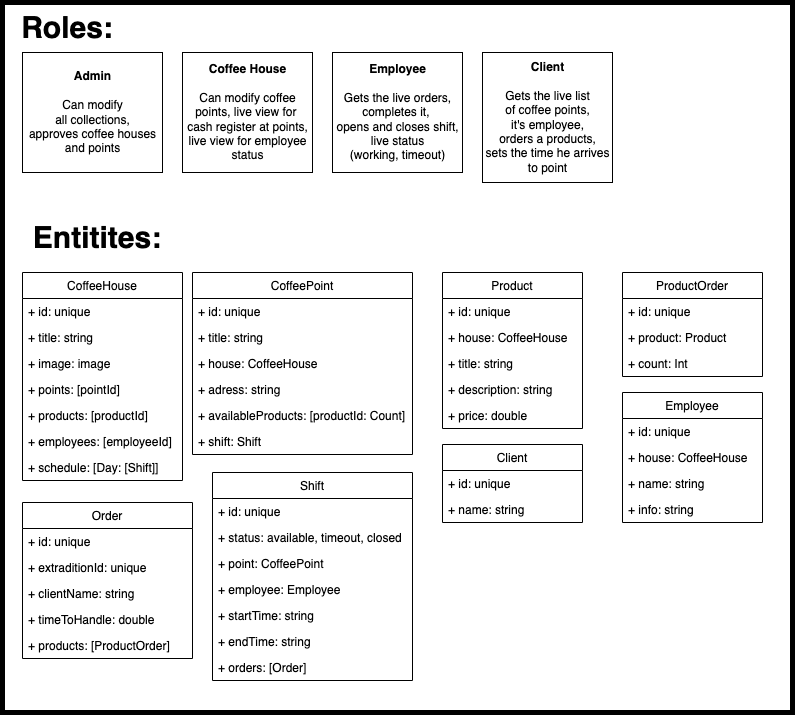

The diagram above was exported from draw.io. Its source (the exported page's mxGraphModel, read from the mxfile embedded in the PNG):
<mxGraphModel dx="771" dy="470" grid="1" gridSize="10" guides="1" tooltips="1" connect="1" arrows="1" fold="1" page="1" pageScale="1" pageWidth="827" pageHeight="1169" math="0" shadow="0">
  <root>
    <mxCell id="0" />
    <mxCell id="1" parent="0" />
    <mxCell id="AikuNNhAHZdG4vAH6uze-6" value="" style="rounded=0;whiteSpace=wrap;html=1;strokeWidth=5;" vertex="1" parent="1">
      <mxGeometry x="20" y="10" width="790" height="710" as="geometry" />
    </mxCell>
    <mxCell id="AikuNNhAHZdG4vAH6uze-7" value="Roles:" style="text;html=1;strokeColor=none;fillColor=none;align=center;verticalAlign=middle;whiteSpace=wrap;rounded=0;strokeWidth=5;fontSize=30;fontStyle=1" vertex="1" parent="1">
      <mxGeometry x="30" y="20" width="110" height="30" as="geometry" />
    </mxCell>
    <mxCell id="AikuNNhAHZdG4vAH6uze-9" value="&lt;b&gt;Admin&lt;br&gt;&lt;/b&gt;&lt;br&gt;Can modify&lt;br&gt;all collections,&lt;br&gt;approves coffee houses &lt;br&gt;and points" style="html=1;strokeWidth=1;fontSize=12;" vertex="1" parent="1">
      <mxGeometry x="40" y="60" width="140" height="120" as="geometry" />
    </mxCell>
    <mxCell id="AikuNNhAHZdG4vAH6uze-10" value="&lt;b&gt;Coffee House&lt;br&gt;&lt;/b&gt;&lt;br&gt;Can modify coffee &lt;br&gt;points, live view for&amp;nbsp;&lt;br&gt;cash register at points,&lt;br&gt;live view for employee &lt;br&gt;status" style="html=1;strokeWidth=1;fontSize=12;" vertex="1" parent="1">
      <mxGeometry x="200" y="60" width="130" height="120" as="geometry" />
    </mxCell>
    <mxCell id="AikuNNhAHZdG4vAH6uze-11" value="&lt;b&gt;Employee&lt;/b&gt;&lt;br&gt;&lt;br&gt;Gets the live orders, &lt;br&gt;completes it,&amp;nbsp;&lt;br&gt;opens and closes shift,&lt;br&gt;live status&lt;br&gt;(working, timeout)" style="html=1;strokeWidth=1;fontSize=12;" vertex="1" parent="1">
      <mxGeometry x="350" y="60" width="130" height="120" as="geometry" />
    </mxCell>
    <mxCell id="AikuNNhAHZdG4vAH6uze-12" value="&lt;b&gt;Client&lt;/b&gt;&lt;br&gt;&lt;br&gt;Gets the live list &lt;br&gt;of coffee points, &lt;br&gt;it's employee,&lt;br&gt;orders a products,&lt;br&gt;sets the time he arrives&lt;br&gt;to point" style="html=1;strokeWidth=1;fontSize=12;" vertex="1" parent="1">
      <mxGeometry x="500" y="60" width="130" height="130" as="geometry" />
    </mxCell>
    <mxCell id="AikuNNhAHZdG4vAH6uze-13" value="Entitites:" style="text;html=1;strokeColor=none;fillColor=none;align=center;verticalAlign=middle;whiteSpace=wrap;rounded=0;strokeWidth=5;fontSize=30;fontStyle=1" vertex="1" parent="1">
      <mxGeometry x="40" y="230" width="150" height="30" as="geometry" />
    </mxCell>
    <mxCell id="AikuNNhAHZdG4vAH6uze-14" value="CoffeeHouse" style="swimlane;fontStyle=0;childLayout=stackLayout;horizontal=1;startSize=26;fillColor=none;horizontalStack=0;resizeParent=1;resizeParentMax=0;resizeLast=0;collapsible=1;marginBottom=0;strokeWidth=1;fontSize=12;" vertex="1" parent="1">
      <mxGeometry x="40" y="280" width="160" height="208" as="geometry" />
    </mxCell>
    <mxCell id="AikuNNhAHZdG4vAH6uze-18" value="+ id: unique" style="text;strokeColor=none;fillColor=none;align=left;verticalAlign=top;spacingLeft=4;spacingRight=4;overflow=hidden;rotatable=0;points=[[0,0.5],[1,0.5]];portConstraint=eastwest;strokeWidth=1;fontSize=12;" vertex="1" parent="AikuNNhAHZdG4vAH6uze-14">
      <mxGeometry y="26" width="160" height="26" as="geometry" />
    </mxCell>
    <mxCell id="AikuNNhAHZdG4vAH6uze-15" value="+ title: string" style="text;strokeColor=none;fillColor=none;align=left;verticalAlign=top;spacingLeft=4;spacingRight=4;overflow=hidden;rotatable=0;points=[[0,0.5],[1,0.5]];portConstraint=eastwest;strokeWidth=1;fontSize=12;" vertex="1" parent="AikuNNhAHZdG4vAH6uze-14">
      <mxGeometry y="52" width="160" height="26" as="geometry" />
    </mxCell>
    <mxCell id="AikuNNhAHZdG4vAH6uze-16" value="+ image: image" style="text;strokeColor=none;fillColor=none;align=left;verticalAlign=top;spacingLeft=4;spacingRight=4;overflow=hidden;rotatable=0;points=[[0,0.5],[1,0.5]];portConstraint=eastwest;strokeWidth=1;fontSize=12;" vertex="1" parent="AikuNNhAHZdG4vAH6uze-14">
      <mxGeometry y="78" width="160" height="26" as="geometry" />
    </mxCell>
    <mxCell id="AikuNNhAHZdG4vAH6uze-17" value="+ points: [pointId]" style="text;strokeColor=none;fillColor=none;align=left;verticalAlign=top;spacingLeft=4;spacingRight=4;overflow=hidden;rotatable=0;points=[[0,0.5],[1,0.5]];portConstraint=eastwest;strokeWidth=1;fontSize=12;" vertex="1" parent="AikuNNhAHZdG4vAH6uze-14">
      <mxGeometry y="104" width="160" height="26" as="geometry" />
    </mxCell>
    <mxCell id="AikuNNhAHZdG4vAH6uze-19" value="+ products: [productId]" style="text;strokeColor=none;fillColor=none;align=left;verticalAlign=top;spacingLeft=4;spacingRight=4;overflow=hidden;rotatable=0;points=[[0,0.5],[1,0.5]];portConstraint=eastwest;strokeWidth=1;fontSize=12;" vertex="1" parent="AikuNNhAHZdG4vAH6uze-14">
      <mxGeometry y="130" width="160" height="26" as="geometry" />
    </mxCell>
    <mxCell id="AikuNNhAHZdG4vAH6uze-49" value="+ employees: [employeeId]" style="text;strokeColor=none;fillColor=none;align=left;verticalAlign=top;spacingLeft=4;spacingRight=4;overflow=hidden;rotatable=0;points=[[0,0.5],[1,0.5]];portConstraint=eastwest;strokeWidth=1;fontSize=12;" vertex="1" parent="AikuNNhAHZdG4vAH6uze-14">
      <mxGeometry y="156" width="160" height="26" as="geometry" />
    </mxCell>
    <mxCell id="AikuNNhAHZdG4vAH6uze-54" value="+ schedule: [Day: [Shift]]" style="text;strokeColor=none;fillColor=none;align=left;verticalAlign=top;spacingLeft=4;spacingRight=4;overflow=hidden;rotatable=0;points=[[0,0.5],[1,0.5]];portConstraint=eastwest;strokeWidth=1;fontSize=12;" vertex="1" parent="AikuNNhAHZdG4vAH6uze-14">
      <mxGeometry y="182" width="160" height="26" as="geometry" />
    </mxCell>
    <mxCell id="AikuNNhAHZdG4vAH6uze-20" value="CoffeePoint" style="swimlane;fontStyle=0;childLayout=stackLayout;horizontal=1;startSize=26;fillColor=none;horizontalStack=0;resizeParent=1;resizeParentMax=0;resizeLast=0;collapsible=1;marginBottom=0;strokeWidth=1;fontSize=12;" vertex="1" parent="1">
      <mxGeometry x="210" y="280" width="220" height="182" as="geometry" />
    </mxCell>
    <mxCell id="AikuNNhAHZdG4vAH6uze-21" value="+ id: unique" style="text;strokeColor=none;fillColor=none;align=left;verticalAlign=top;spacingLeft=4;spacingRight=4;overflow=hidden;rotatable=0;points=[[0,0.5],[1,0.5]];portConstraint=eastwest;strokeWidth=1;fontSize=12;" vertex="1" parent="AikuNNhAHZdG4vAH6uze-20">
      <mxGeometry y="26" width="220" height="26" as="geometry" />
    </mxCell>
    <mxCell id="AikuNNhAHZdG4vAH6uze-66" value="+ title: string" style="text;strokeColor=none;fillColor=none;align=left;verticalAlign=top;spacingLeft=4;spacingRight=4;overflow=hidden;rotatable=0;points=[[0,0.5],[1,0.5]];portConstraint=eastwest;strokeWidth=1;fontSize=12;" vertex="1" parent="AikuNNhAHZdG4vAH6uze-20">
      <mxGeometry y="52" width="220" height="26" as="geometry" />
    </mxCell>
    <mxCell id="AikuNNhAHZdG4vAH6uze-52" value="+ house: CoffeeHouse" style="text;strokeColor=none;fillColor=none;align=left;verticalAlign=top;spacingLeft=4;spacingRight=4;overflow=hidden;rotatable=0;points=[[0,0.5],[1,0.5]];portConstraint=eastwest;strokeWidth=1;fontSize=12;" vertex="1" parent="AikuNNhAHZdG4vAH6uze-20">
      <mxGeometry y="78" width="220" height="26" as="geometry" />
    </mxCell>
    <mxCell id="AikuNNhAHZdG4vAH6uze-22" value="+ adress: string" style="text;strokeColor=none;fillColor=none;align=left;verticalAlign=top;spacingLeft=4;spacingRight=4;overflow=hidden;rotatable=0;points=[[0,0.5],[1,0.5]];portConstraint=eastwest;strokeWidth=1;fontSize=12;" vertex="1" parent="AikuNNhAHZdG4vAH6uze-20">
      <mxGeometry y="104" width="220" height="26" as="geometry" />
    </mxCell>
    <mxCell id="AikuNNhAHZdG4vAH6uze-23" value="+ availableProducts: [productId: Count]" style="text;strokeColor=none;fillColor=none;align=left;verticalAlign=top;spacingLeft=4;spacingRight=4;overflow=hidden;rotatable=0;points=[[0,0.5],[1,0.5]];portConstraint=eastwest;strokeWidth=1;fontSize=12;" vertex="1" parent="AikuNNhAHZdG4vAH6uze-20">
      <mxGeometry y="130" width="220" height="26" as="geometry" />
    </mxCell>
    <mxCell id="AikuNNhAHZdG4vAH6uze-24" value="+ shift: Shift" style="text;strokeColor=none;fillColor=none;align=left;verticalAlign=top;spacingLeft=4;spacingRight=4;overflow=hidden;rotatable=0;points=[[0,0.5],[1,0.5]];portConstraint=eastwest;strokeWidth=1;fontSize=12;" vertex="1" parent="AikuNNhAHZdG4vAH6uze-20">
      <mxGeometry y="156" width="220" height="26" as="geometry" />
    </mxCell>
    <mxCell id="AikuNNhAHZdG4vAH6uze-29" value="Product" style="swimlane;fontStyle=0;childLayout=stackLayout;horizontal=1;startSize=26;fillColor=none;horizontalStack=0;resizeParent=1;resizeParentMax=0;resizeLast=0;collapsible=1;marginBottom=0;strokeWidth=1;fontSize=12;" vertex="1" parent="1">
      <mxGeometry x="460" y="280" width="140" height="156" as="geometry" />
    </mxCell>
    <mxCell id="AikuNNhAHZdG4vAH6uze-30" value="+ id: unique" style="text;strokeColor=none;fillColor=none;align=left;verticalAlign=top;spacingLeft=4;spacingRight=4;overflow=hidden;rotatable=0;points=[[0,0.5],[1,0.5]];portConstraint=eastwest;strokeWidth=1;fontSize=12;" vertex="1" parent="AikuNNhAHZdG4vAH6uze-29">
      <mxGeometry y="26" width="140" height="26" as="geometry" />
    </mxCell>
    <mxCell id="AikuNNhAHZdG4vAH6uze-55" value="+ house: CoffeeHouse" style="text;strokeColor=none;fillColor=none;align=left;verticalAlign=top;spacingLeft=4;spacingRight=4;overflow=hidden;rotatable=0;points=[[0,0.5],[1,0.5]];portConstraint=eastwest;strokeWidth=1;fontSize=12;" vertex="1" parent="AikuNNhAHZdG4vAH6uze-29">
      <mxGeometry y="52" width="140" height="26" as="geometry" />
    </mxCell>
    <mxCell id="AikuNNhAHZdG4vAH6uze-31" value="+ title: string" style="text;strokeColor=none;fillColor=none;align=left;verticalAlign=top;spacingLeft=4;spacingRight=4;overflow=hidden;rotatable=0;points=[[0,0.5],[1,0.5]];portConstraint=eastwest;strokeWidth=1;fontSize=12;" vertex="1" parent="AikuNNhAHZdG4vAH6uze-29">
      <mxGeometry y="78" width="140" height="26" as="geometry" />
    </mxCell>
    <mxCell id="AikuNNhAHZdG4vAH6uze-32" value="+ description: string" style="text;strokeColor=none;fillColor=none;align=left;verticalAlign=top;spacingLeft=4;spacingRight=4;overflow=hidden;rotatable=0;points=[[0,0.5],[1,0.5]];portConstraint=eastwest;strokeWidth=1;fontSize=12;" vertex="1" parent="AikuNNhAHZdG4vAH6uze-29">
      <mxGeometry y="104" width="140" height="26" as="geometry" />
    </mxCell>
    <mxCell id="AikuNNhAHZdG4vAH6uze-33" value="+ price: double" style="text;strokeColor=none;fillColor=none;align=left;verticalAlign=top;spacingLeft=4;spacingRight=4;overflow=hidden;rotatable=0;points=[[0,0.5],[1,0.5]];portConstraint=eastwest;strokeWidth=1;fontSize=12;" vertex="1" parent="AikuNNhAHZdG4vAH6uze-29">
      <mxGeometry y="130" width="140" height="26" as="geometry" />
    </mxCell>
    <mxCell id="AikuNNhAHZdG4vAH6uze-34" value="Shift" style="swimlane;fontStyle=0;childLayout=stackLayout;horizontal=1;startSize=26;fillColor=none;horizontalStack=0;resizeParent=1;resizeParentMax=0;resizeLast=0;collapsible=1;marginBottom=0;strokeWidth=1;fontSize=12;" vertex="1" parent="1">
      <mxGeometry x="230" y="480" width="200" height="208" as="geometry" />
    </mxCell>
    <mxCell id="AikuNNhAHZdG4vAH6uze-35" value="+ id: unique" style="text;strokeColor=none;fillColor=none;align=left;verticalAlign=top;spacingLeft=4;spacingRight=4;overflow=hidden;rotatable=0;points=[[0,0.5],[1,0.5]];portConstraint=eastwest;strokeWidth=1;fontSize=12;" vertex="1" parent="AikuNNhAHZdG4vAH6uze-34">
      <mxGeometry y="26" width="200" height="26" as="geometry" />
    </mxCell>
    <mxCell id="AikuNNhAHZdG4vAH6uze-65" value="+ status: available, timeout, closed" style="text;strokeColor=none;fillColor=none;align=left;verticalAlign=top;spacingLeft=4;spacingRight=4;overflow=hidden;rotatable=0;points=[[0,0.5],[1,0.5]];portConstraint=eastwest;strokeWidth=1;fontSize=12;" vertex="1" parent="AikuNNhAHZdG4vAH6uze-34">
      <mxGeometry y="52" width="200" height="26" as="geometry" />
    </mxCell>
    <mxCell id="AikuNNhAHZdG4vAH6uze-53" value="+ point: CoffeePoint" style="text;strokeColor=none;fillColor=none;align=left;verticalAlign=top;spacingLeft=4;spacingRight=4;overflow=hidden;rotatable=0;points=[[0,0.5],[1,0.5]];portConstraint=eastwest;strokeWidth=1;fontSize=12;" vertex="1" parent="AikuNNhAHZdG4vAH6uze-34">
      <mxGeometry y="78" width="200" height="26" as="geometry" />
    </mxCell>
    <mxCell id="AikuNNhAHZdG4vAH6uze-36" value="+ employee: Employee" style="text;strokeColor=none;fillColor=none;align=left;verticalAlign=top;spacingLeft=4;spacingRight=4;overflow=hidden;rotatable=0;points=[[0,0.5],[1,0.5]];portConstraint=eastwest;strokeWidth=1;fontSize=12;" vertex="1" parent="AikuNNhAHZdG4vAH6uze-34">
      <mxGeometry y="104" width="200" height="26" as="geometry" />
    </mxCell>
    <mxCell id="AikuNNhAHZdG4vAH6uze-37" value="+ startTime: string" style="text;strokeColor=none;fillColor=none;align=left;verticalAlign=top;spacingLeft=4;spacingRight=4;overflow=hidden;rotatable=0;points=[[0,0.5],[1,0.5]];portConstraint=eastwest;strokeWidth=1;fontSize=12;" vertex="1" parent="AikuNNhAHZdG4vAH6uze-34">
      <mxGeometry y="130" width="200" height="26" as="geometry" />
    </mxCell>
    <mxCell id="AikuNNhAHZdG4vAH6uze-38" value="+ endTime: string" style="text;strokeColor=none;fillColor=none;align=left;verticalAlign=top;spacingLeft=4;spacingRight=4;overflow=hidden;rotatable=0;points=[[0,0.5],[1,0.5]];portConstraint=eastwest;strokeWidth=1;fontSize=12;" vertex="1" parent="AikuNNhAHZdG4vAH6uze-34">
      <mxGeometry y="156" width="200" height="26" as="geometry" />
    </mxCell>
    <mxCell id="AikuNNhAHZdG4vAH6uze-39" value="+ orders: [Order]" style="text;strokeColor=none;fillColor=none;align=left;verticalAlign=top;spacingLeft=4;spacingRight=4;overflow=hidden;rotatable=0;points=[[0,0.5],[1,0.5]];portConstraint=eastwest;strokeWidth=1;fontSize=12;" vertex="1" parent="AikuNNhAHZdG4vAH6uze-34">
      <mxGeometry y="182" width="200" height="26" as="geometry" />
    </mxCell>
    <mxCell id="AikuNNhAHZdG4vAH6uze-41" value="Order" style="swimlane;fontStyle=0;childLayout=stackLayout;horizontal=1;startSize=26;fillColor=none;horizontalStack=0;resizeParent=1;resizeParentMax=0;resizeLast=0;collapsible=1;marginBottom=0;strokeWidth=1;fontSize=12;" vertex="1" parent="1">
      <mxGeometry x="40" y="510" width="170" height="156" as="geometry" />
    </mxCell>
    <mxCell id="AikuNNhAHZdG4vAH6uze-42" value="+ id: unique" style="text;strokeColor=none;fillColor=none;align=left;verticalAlign=top;spacingLeft=4;spacingRight=4;overflow=hidden;rotatable=0;points=[[0,0.5],[1,0.5]];portConstraint=eastwest;strokeWidth=1;fontSize=12;" vertex="1" parent="AikuNNhAHZdG4vAH6uze-41">
      <mxGeometry y="26" width="170" height="26" as="geometry" />
    </mxCell>
    <mxCell id="AikuNNhAHZdG4vAH6uze-63" value="+ extraditionId: unique" style="text;strokeColor=none;fillColor=none;align=left;verticalAlign=top;spacingLeft=4;spacingRight=4;overflow=hidden;rotatable=0;points=[[0,0.5],[1,0.5]];portConstraint=eastwest;strokeWidth=1;fontSize=12;" vertex="1" parent="AikuNNhAHZdG4vAH6uze-41">
      <mxGeometry y="52" width="170" height="26" as="geometry" />
    </mxCell>
    <mxCell id="AikuNNhAHZdG4vAH6uze-62" value="+ clientName: string" style="text;strokeColor=none;fillColor=none;align=left;verticalAlign=top;spacingLeft=4;spacingRight=4;overflow=hidden;rotatable=0;points=[[0,0.5],[1,0.5]];portConstraint=eastwest;strokeWidth=1;fontSize=12;" vertex="1" parent="AikuNNhAHZdG4vAH6uze-41">
      <mxGeometry y="78" width="170" height="26" as="geometry" />
    </mxCell>
    <mxCell id="AikuNNhAHZdG4vAH6uze-43" value="+ timeToHandle: double" style="text;strokeColor=none;fillColor=none;align=left;verticalAlign=top;spacingLeft=4;spacingRight=4;overflow=hidden;rotatable=0;points=[[0,0.5],[1,0.5]];portConstraint=eastwest;strokeWidth=1;fontSize=12;" vertex="1" parent="AikuNNhAHZdG4vAH6uze-41">
      <mxGeometry y="104" width="170" height="26" as="geometry" />
    </mxCell>
    <mxCell id="AikuNNhAHZdG4vAH6uze-44" value="+ products: [ProductOrder]" style="text;strokeColor=none;fillColor=none;align=left;verticalAlign=top;spacingLeft=4;spacingRight=4;overflow=hidden;rotatable=0;points=[[0,0.5],[1,0.5]];portConstraint=eastwest;strokeWidth=1;fontSize=12;" vertex="1" parent="AikuNNhAHZdG4vAH6uze-41">
      <mxGeometry y="130" width="170" height="26" as="geometry" />
    </mxCell>
    <mxCell id="AikuNNhAHZdG4vAH6uze-45" value="Employee" style="swimlane;fontStyle=0;childLayout=stackLayout;horizontal=1;startSize=26;fillColor=none;horizontalStack=0;resizeParent=1;resizeParentMax=0;resizeLast=0;collapsible=1;marginBottom=0;strokeWidth=1;fontSize=12;" vertex="1" parent="1">
      <mxGeometry x="640" y="400" width="140" height="130" as="geometry" />
    </mxCell>
    <mxCell id="AikuNNhAHZdG4vAH6uze-46" value="+ id: unique" style="text;strokeColor=none;fillColor=none;align=left;verticalAlign=top;spacingLeft=4;spacingRight=4;overflow=hidden;rotatable=0;points=[[0,0.5],[1,0.5]];portConstraint=eastwest;strokeWidth=1;fontSize=12;" vertex="1" parent="AikuNNhAHZdG4vAH6uze-45">
      <mxGeometry y="26" width="140" height="26" as="geometry" />
    </mxCell>
    <mxCell id="AikuNNhAHZdG4vAH6uze-48" value="+ house: CoffeeHouse" style="text;strokeColor=none;fillColor=none;align=left;verticalAlign=top;spacingLeft=4;spacingRight=4;overflow=hidden;rotatable=0;points=[[0,0.5],[1,0.5]];portConstraint=eastwest;strokeWidth=1;fontSize=12;" vertex="1" parent="AikuNNhAHZdG4vAH6uze-45">
      <mxGeometry y="52" width="140" height="26" as="geometry" />
    </mxCell>
    <mxCell id="AikuNNhAHZdG4vAH6uze-47" value="+ name: string" style="text;strokeColor=none;fillColor=none;align=left;verticalAlign=top;spacingLeft=4;spacingRight=4;overflow=hidden;rotatable=0;points=[[0,0.5],[1,0.5]];portConstraint=eastwest;strokeWidth=1;fontSize=12;" vertex="1" parent="AikuNNhAHZdG4vAH6uze-45">
      <mxGeometry y="78" width="140" height="26" as="geometry" />
    </mxCell>
    <mxCell id="AikuNNhAHZdG4vAH6uze-56" value="+ info: string" style="text;strokeColor=none;fillColor=none;align=left;verticalAlign=top;spacingLeft=4;spacingRight=4;overflow=hidden;rotatable=0;points=[[0,0.5],[1,0.5]];portConstraint=eastwest;strokeWidth=1;fontSize=12;" vertex="1" parent="AikuNNhAHZdG4vAH6uze-45">
      <mxGeometry y="104" width="140" height="26" as="geometry" />
    </mxCell>
    <mxCell id="AikuNNhAHZdG4vAH6uze-57" value="ProductOrder" style="swimlane;fontStyle=0;childLayout=stackLayout;horizontal=1;startSize=26;fillColor=none;horizontalStack=0;resizeParent=1;resizeParentMax=0;resizeLast=0;collapsible=1;marginBottom=0;strokeWidth=1;fontSize=12;" vertex="1" parent="1">
      <mxGeometry x="640" y="280" width="140" height="104" as="geometry" />
    </mxCell>
    <mxCell id="AikuNNhAHZdG4vAH6uze-58" value="+ id: unique" style="text;strokeColor=none;fillColor=none;align=left;verticalAlign=top;spacingLeft=4;spacingRight=4;overflow=hidden;rotatable=0;points=[[0,0.5],[1,0.5]];portConstraint=eastwest;strokeWidth=1;fontSize=12;" vertex="1" parent="AikuNNhAHZdG4vAH6uze-57">
      <mxGeometry y="26" width="140" height="26" as="geometry" />
    </mxCell>
    <mxCell id="AikuNNhAHZdG4vAH6uze-60" value="+ product: Product" style="text;strokeColor=none;fillColor=none;align=left;verticalAlign=top;spacingLeft=4;spacingRight=4;overflow=hidden;rotatable=0;points=[[0,0.5],[1,0.5]];portConstraint=eastwest;strokeWidth=1;fontSize=12;" vertex="1" parent="AikuNNhAHZdG4vAH6uze-57">
      <mxGeometry y="52" width="140" height="26" as="geometry" />
    </mxCell>
    <mxCell id="AikuNNhAHZdG4vAH6uze-61" value="+ count: Int" style="text;strokeColor=none;fillColor=none;align=left;verticalAlign=top;spacingLeft=4;spacingRight=4;overflow=hidden;rotatable=0;points=[[0,0.5],[1,0.5]];portConstraint=eastwest;strokeWidth=1;fontSize=12;" vertex="1" parent="AikuNNhAHZdG4vAH6uze-57">
      <mxGeometry y="78" width="140" height="26" as="geometry" />
    </mxCell>
    <mxCell id="AikuNNhAHZdG4vAH6uze-67" value="Client" style="swimlane;fontStyle=0;childLayout=stackLayout;horizontal=1;startSize=26;fillColor=none;horizontalStack=0;resizeParent=1;resizeParentMax=0;resizeLast=0;collapsible=1;marginBottom=0;strokeWidth=1;fontSize=12;" vertex="1" parent="1">
      <mxGeometry x="460" y="452" width="140" height="78" as="geometry" />
    </mxCell>
    <mxCell id="AikuNNhAHZdG4vAH6uze-68" value="+ id: unique" style="text;strokeColor=none;fillColor=none;align=left;verticalAlign=top;spacingLeft=4;spacingRight=4;overflow=hidden;rotatable=0;points=[[0,0.5],[1,0.5]];portConstraint=eastwest;strokeWidth=1;fontSize=12;" vertex="1" parent="AikuNNhAHZdG4vAH6uze-67">
      <mxGeometry y="26" width="140" height="26" as="geometry" />
    </mxCell>
    <mxCell id="AikuNNhAHZdG4vAH6uze-69" value="+ name: string" style="text;strokeColor=none;fillColor=none;align=left;verticalAlign=top;spacingLeft=4;spacingRight=4;overflow=hidden;rotatable=0;points=[[0,0.5],[1,0.5]];portConstraint=eastwest;strokeWidth=1;fontSize=12;" vertex="1" parent="AikuNNhAHZdG4vAH6uze-67">
      <mxGeometry y="52" width="140" height="26" as="geometry" />
    </mxCell>
  </root>
</mxGraphModel>